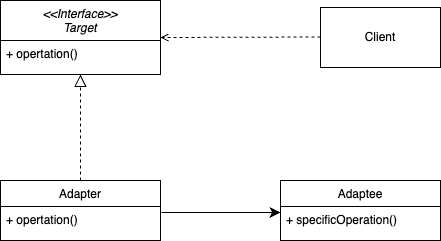

The diagram above was exported from draw.io. Its source (the exported page's mxGraphModel, read from the mxfile embedded in the PNG):
<mxGraphModel dx="654" dy="823" grid="1" gridSize="10" guides="1" tooltips="1" connect="1" arrows="1" fold="1" page="1" pageScale="1" pageWidth="827" pageHeight="1169" math="0" shadow="0">
  <root>
    <mxCell id="WIyWlLk6GJQsqaUBKTNV-0" />
    <mxCell id="WIyWlLk6GJQsqaUBKTNV-1" parent="WIyWlLk6GJQsqaUBKTNV-0" />
    <mxCell id="zkfFHV4jXpPFQw0GAbJ--0" value="&lt;&lt;Interface&gt;&gt;&#10;Target" style="swimlane;fontStyle=2;align=center;verticalAlign=top;childLayout=stackLayout;horizontal=1;startSize=40;horizontalStack=0;resizeParent=1;resizeLast=0;collapsible=1;marginBottom=0;rounded=0;shadow=0;strokeWidth=1;" parent="WIyWlLk6GJQsqaUBKTNV-1" vertex="1">
      <mxGeometry x="220" y="110" width="160" height="74" as="geometry">
        <mxRectangle x="230" y="140" width="160" height="26" as="alternateBounds" />
      </mxGeometry>
    </mxCell>
    <mxCell id="zkfFHV4jXpPFQw0GAbJ--1" value="+ opertation()" style="text;align=left;verticalAlign=top;spacingLeft=4;spacingRight=4;overflow=hidden;rotatable=0;points=[[0,0.5],[1,0.5]];portConstraint=eastwest;" parent="zkfFHV4jXpPFQw0GAbJ--0" vertex="1">
      <mxGeometry y="40" width="160" height="26" as="geometry" />
    </mxCell>
    <mxCell id="zkfFHV4jXpPFQw0GAbJ--6" value="Adapter" style="swimlane;fontStyle=0;align=center;verticalAlign=top;childLayout=stackLayout;horizontal=1;startSize=26;horizontalStack=0;resizeParent=1;resizeLast=0;collapsible=1;marginBottom=0;rounded=0;shadow=0;strokeWidth=1;" parent="WIyWlLk6GJQsqaUBKTNV-1" vertex="1">
      <mxGeometry x="220" y="290" width="160" height="60" as="geometry">
        <mxRectangle x="130" y="380" width="160" height="26" as="alternateBounds" />
      </mxGeometry>
    </mxCell>
    <mxCell id="zkfFHV4jXpPFQw0GAbJ--7" value="+ opertation()" style="text;align=left;verticalAlign=top;spacingLeft=4;spacingRight=4;overflow=hidden;rotatable=0;points=[[0,0.5],[1,0.5]];portConstraint=eastwest;" parent="zkfFHV4jXpPFQw0GAbJ--6" vertex="1">
      <mxGeometry y="26" width="160" height="26" as="geometry" />
    </mxCell>
    <mxCell id="zkfFHV4jXpPFQw0GAbJ--12" value="" style="endArrow=block;endSize=10;endFill=0;shadow=0;strokeWidth=1;rounded=0;curved=0;edgeStyle=elbowEdgeStyle;elbow=vertical;dashed=1;" parent="WIyWlLk6GJQsqaUBKTNV-1" source="zkfFHV4jXpPFQw0GAbJ--6" target="zkfFHV4jXpPFQw0GAbJ--0" edge="1">
      <mxGeometry width="160" relative="1" as="geometry">
        <mxPoint x="200" y="203" as="sourcePoint" />
        <mxPoint x="200" y="203" as="targetPoint" />
      </mxGeometry>
    </mxCell>
    <mxCell id="zkfFHV4jXpPFQw0GAbJ--13" value="Adaptee" style="swimlane;fontStyle=0;align=center;verticalAlign=top;childLayout=stackLayout;horizontal=1;startSize=26;horizontalStack=0;resizeParent=1;resizeLast=0;collapsible=1;marginBottom=0;rounded=0;shadow=0;strokeWidth=1;" parent="WIyWlLk6GJQsqaUBKTNV-1" vertex="1">
      <mxGeometry x="500" y="290" width="160" height="60" as="geometry">
        <mxRectangle x="340" y="380" width="170" height="26" as="alternateBounds" />
      </mxGeometry>
    </mxCell>
    <mxCell id="zkfFHV4jXpPFQw0GAbJ--14" value="+ specificOperation()" style="text;align=left;verticalAlign=top;spacingLeft=4;spacingRight=4;overflow=hidden;rotatable=0;points=[[0,0.5],[1,0.5]];portConstraint=eastwest;" parent="zkfFHV4jXpPFQw0GAbJ--13" vertex="1">
      <mxGeometry y="26" width="160" height="26" as="geometry" />
    </mxCell>
    <mxCell id="zkfFHV4jXpPFQw0GAbJ--26" value="" style="endArrow=open;shadow=0;strokeWidth=1;rounded=0;curved=0;endFill=1;edgeStyle=elbowEdgeStyle;elbow=vertical;dashed=1;" parent="WIyWlLk6GJQsqaUBKTNV-1" edge="1">
      <mxGeometry x="0.5" y="41" relative="1" as="geometry">
        <mxPoint x="540" y="146.5" as="sourcePoint" />
        <mxPoint x="380" y="146.5" as="targetPoint" />
        <mxPoint x="-40" y="32" as="offset" />
        <Array as="points" />
      </mxGeometry>
    </mxCell>
    <mxCell id="x8xLAkgYLHe0BrI4Tv91-3" value="Client" style="rounded=0;whiteSpace=wrap;html=1;" vertex="1" parent="WIyWlLk6GJQsqaUBKTNV-1">
      <mxGeometry x="540" y="117" width="120" height="60" as="geometry" />
    </mxCell>
    <mxCell id="x8xLAkgYLHe0BrI4Tv91-5" value="" style="endArrow=classic;html=1;rounded=0;fontSize=12;startSize=8;endSize=8;curved=1;exitX=1.006;exitY=0.231;exitDx=0;exitDy=0;exitPerimeter=0;" edge="1" parent="WIyWlLk6GJQsqaUBKTNV-1" source="zkfFHV4jXpPFQw0GAbJ--7">
      <mxGeometry width="50" height="50" relative="1" as="geometry">
        <mxPoint x="400" y="420" as="sourcePoint" />
        <mxPoint x="500" y="322" as="targetPoint" />
      </mxGeometry>
    </mxCell>
  </root>
</mxGraphModel>